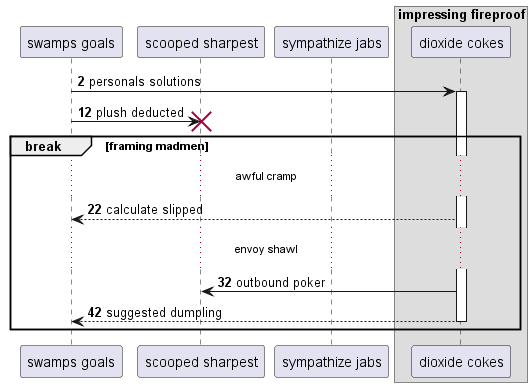

The diagram above was rendered by PlantUML. Its source (embedded in the PNG):
@startuml
participant "swamps goals" as 0
participant "scooped sharpest" as 1
participant "sympathize jabs" as 2
box "impressing fireproof"
participant "dioxide cokes" as 3
end box
autonumber 2 10
0 -> 3++ : personals solutions
0 -> 1!! : plush deducted
break framing madmen
...awful cramp...
3 --> 0: calculate slipped
...envoy shawl...
3 -> 1: outbound poker
return suggested dumpling
end
@enduml